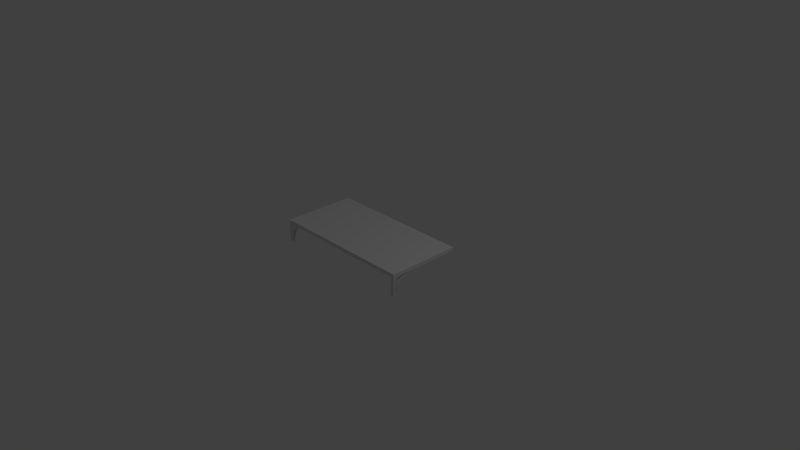 # Source: shelf1.blend  (saved by Blender 2.79.0; exported with 4.5.12 LTS)
import bpy
from mathutils import Matrix  # noqa: F401  (used for matrix-valued properties, if any)

bpy.ops.wm.read_factory_settings(use_empty=True)
scene = bpy.context.scene
scene.name = 'Scene'

# ---- collections
col_collection_1 = bpy.data.collections.new('Collection 1'); scene.collection.children.link(col_collection_1)

# ---- materials (node trees are filled in below, after node groups)
mat_wood = bpy.data.materials.new('wood')
mat_wood.alpha_threshold = 0.0
mat_wood.use_transparent_shadow = False
mat_wood.roughness = 0.5
mat_wood.specular_intensity = 0.25
mat_wood.line_color = (0.0, 0.0, 0.0, 1.0)
mat_mounts = bpy.data.materials.new('mounts')
mat_mounts.alpha_threshold = 0.0
mat_mounts.use_transparent_shadow = False
mat_mounts.roughness = 0.5
mat_mounts.specular_intensity = 0.125

# ---- material node trees

# ---- world
world_world = bpy.data.worlds.new('World'); scene.world = world_world
world_world.color = (0.05088, 0.05088, 0.05088)
world_world.use_sun_shadow = False
world_world.sun_shadow_jitter_overblur = 0.0
world_world.cycles.sampling_method = 'MANUAL'

# ---- cameras
cam_camera = bpy.data.cameras.new('Camera')
cam_camera.clip_end = 100.0
cam_camera.lens = 35.0
cam_camera.sensor_width = 32.0
cam_camera.sensor_height = 18.0
cam_camera.ortho_scale = 7.314
cam_camera.dof.focus_distance = 0.0
cam_camera.dof.aperture_fstop = 128.0

# ---- lights
light_lamp = bpy.data.lights.new('Lamp', 'POINT')
light_lamp.transmission_factor = 0.0
light_lamp.cutoff_distance = 30.0
light_lamp.energy = 100.0
light_lamp.shadow_buffer_clip_start = 1.001
light_lamp.shadow_soft_size = 0.1
light_lamp.shadow_maximum_resolution = 0.006
light_lamp.use_absolute_resolution = True

# ---- meshes
me_cube_001 = bpy.data.meshes.new('Cube.001')
me_cube_001.from_pydata([(-0.05, -0.05, 0.2), (-0.05, -0.05, 0.25), (-0.05, 0.05, 0.2), (-0.05, 0.05, 0.25), (0.05, -0.05, 0.2), (0.05, -0.05, 0.25), (0.05, 0.05, 0.2), (0.05, 0.05, 0.25), (0.05, -0.0475, 0.2), (0.0475, -0.05, 0.2), (0.0475, -0.0475, 0.2), (0.05, -0.05, -0.05), (0.05, -0.0475, -0.05), (0.0475, -0.05, -0.05), (0.0475, -0.0475, -0.05), (-0.0475, -0.05, 0.2), (-0.05, -0.0475, 0.2), (-0.0475, -0.0475, 0.2), (-0.05, -0.05, -0.05), (-0.0475, -0.05, -0.05), (-0.05, -0.0475, -0.05), (-0.0475, -0.0475, -0.05), (0.05, -0.0225, 0.2), (0.05, -0.03207, 0.181), (0.05, -0.04018, 0.1268), (0.05, -0.0456, 0.04567), (0.0475, -0.0456, 0.04567), (0.0475, -0.04018, 0.1268), (0.0475, -0.03207, 0.181), (0.0475, -0.0225, 0.2), (-0.0475, -0.0225, 0.2), (-0.0475, -0.03207, 0.181), (-0.0475, -0.04018, 0.1268), (-0.0475, -0.0456, 0.04567), (-0.05, -0.0456, 0.04567), (-0.05, -0.04018, 0.1268), (-0.05, -0.03207, 0.181), (-0.05, -0.0225, 0.2), (0.05, -0.02175, 0.2), (0.05, -0.03132, 0.181), (0.05, -0.03943, 0.1268), (0.05, -0.04485, 0.04567), (0.05, -0.04675, -0.05), (0.0475, -0.04675, -0.05), (0.0475, -0.04485, 0.04567), (0.0475, -0.03943, 0.1268), (0.0475, -0.03132, 0.181), (0.0475, -0.02175, 0.2), (-0.0475, -0.02175, 0.2), (-0.0475, -0.03132, 0.181), (-0.0475, -0.03943, 0.1268), (-0.0475, -0.04485, 0.04567), (-0.0475, -0.04675, -0.05), (-0.05, -0.04675, -0.05), (-0.05, -0.04485, 0.04567), (-0.05, -0.03943, 0.1268), (-0.05, -0.03132, 0.181), (-0.05, -0.02175, 0.2), (0.05, -0.04326, 0.08872), (0.0475, -0.04326, 0.08872), (0.05, -0.04251, 0.08872), (0.0475, -0.04251, 0.08872), (0.05, -0.04617, 0.0003355), (0.0475, -0.04617, 0.0003355), (0.05, -0.04692, 0.0003354), (0.0475, -0.04692, 0.0003354), (0.05, -0.0365, 0.1564), (0.0475, -0.0365, 0.1564), (0.05, -0.03575, 0.1564), (0.0475, -0.03575, 0.1564), (0.05, -0.02766, 0.193), (0.0475, -0.02766, 0.193), (0.05, -0.02691, 0.193), (0.0475, -0.02691, 0.193), (-0.0475, -0.02766, 0.193), (-0.05, -0.02766, 0.193), (-0.0475, -0.02691, 0.193), (-0.05, -0.02691, 0.193), (-0.0475, -0.0365, 0.1564), (-0.05, -0.0365, 0.1564), (-0.0475, -0.03575, 0.1564), (-0.05, -0.03575, 0.1564), (-0.0475, -0.04326, 0.08872), (-0.05, -0.04326, 0.08872), (-0.0475, -0.04251, 0.08872), (-0.05, -0.04251, 0.08872), (-0.0475, -0.04617, 0.0003355), (-0.05, -0.04617, 0.0003355), (-0.05, -0.04692, 0.0003354), (-0.0475, -0.04692, 0.0003354)], [], [(0, 1, 3, 2), (2, 3, 7, 6), (6, 7, 5, 4), (4, 5, 1, 0), (2, 6, 4, 0), (7, 3, 1, 5), (8, 10, 9, 4), (12, 11, 13, 14), (4, 11, 12, 8), (8, 12, 14, 10), (9, 13, 11, 4), (10, 14, 13, 9), (0, 15, 17, 16), (18, 20, 21, 19), (15, 19, 21, 17), (0, 18, 19, 15), (16, 20, 18, 0), (17, 21, 20, 16), (89, 88, 20, 21), (82, 83, 34, 33), (78, 79, 35, 32), (74, 75, 36, 31), (64, 65, 14, 12), (58, 59, 26, 25), (66, 67, 27, 24), (70, 71, 28, 23), (62, 42, 43, 63), (60, 41, 44, 61), (68, 40, 45, 69), (72, 39, 46, 73), (65, 63, 43, 14), (59, 61, 44, 26), (67, 69, 45, 27), (71, 73, 46, 28), (64, 12, 42, 62), (58, 25, 41, 60), (70, 23, 39, 72), (86, 52, 53, 87), (84, 51, 54, 85), (80, 50, 55, 81), (76, 49, 56, 77), (89, 21, 52, 86), (82, 33, 51, 84), (78, 32, 50, 80), (74, 31, 49, 76), (75, 77, 56, 36), (79, 81, 55, 35), (83, 85, 54, 34), (87, 53, 20, 88), (20, 53, 52, 21), (42, 12, 14, 43), (66, 68, 39, 23), (24, 58, 60, 40), (27, 45, 61, 59), (40, 60, 61, 45), (24, 27, 59, 58), (25, 64, 62, 41), (26, 44, 63, 65), (41, 62, 63, 44), (25, 26, 65, 64), (24, 40, 68, 66), (28, 46, 69, 67), (39, 68, 69, 46), (23, 28, 67, 66), (22, 70, 72, 38), (29, 47, 73, 71), (38, 72, 73, 47), (22, 29, 71, 70), (37, 57, 77, 75), (30, 74, 76, 48), (48, 76, 77, 57), (30, 37, 75, 74), (36, 56, 81, 79), (31, 78, 80, 49), (49, 80, 81, 56), (31, 36, 79, 78), (35, 55, 85, 83), (32, 82, 84, 50), (50, 84, 85, 55), (32, 35, 83, 82), (54, 87, 88, 34), (33, 89, 86, 51), (51, 86, 87, 54), (33, 34, 88, 89)])
me_cube_001.polygons.foreach_set('use_smooth', [0, 0, 0, 0, 0, 0, 0, 0, 0, 0, 0, 0, 0, 0, 0, 0, 0, 0, 1, 1, 1, 1, 1, 1, 1, 1, 1, 1, 1, 1, 0, 0, 0, 0, 0, 0, 0, 1, 1, 1, 1, 0, 0, 0, 0, 0, 0, 0, 0, 0, 0, 0, 0, 0, 1, 1, 0, 0, 1, 1, 0, 0, 1, 1, 0, 0, 1, 1, 0, 0, 1, 1, 0, 0, 1, 1, 0, 0, 1, 1, 0, 0, 1, 1])
me_cube_001.polygons.foreach_set('material_index', [0, 0, 0, 0, 0, 0, 1, 1, 1, 1, 1, 1, 1, 1, 1, 1, 1, 1, 1, 1, 1, 1, 1, 1, 1, 1, 1, 1, 1, 1, 1, 1, 1, 1, 1, 1, 1, 1, 1, 1, 1, 1, 1, 1, 1, 1, 1, 1, 1, 1, 1, 1, 1, 1, 1, 1, 1, 1, 1, 1, 1, 1, 1, 1, 1, 1, 1, 1, 1, 1, 1, 1, 1, 1, 1, 1, 1, 1, 1, 1, 1, 1, 1, 1])
_k = set([(0, 1), (0, 2), (0, 4), (0, 15), (0, 16), (0, 18), (1, 3), (1, 5), (2, 3), (2, 6), (3, 7), (4, 5), (4, 6), (4, 8), (4, 9), (4, 11), (5, 7), (6, 7), (8, 10), (8, 12), (9, 10), (9, 13), (10, 14), (11, 12), (11, 13), (12, 14), (12, 42), (12, 64), (13, 14), (14, 43), (14, 65), (15, 17), (15, 19), (16, 17), (16, 20), (17, 21), (18, 19), (18, 20), (19, 21), (20, 21), (20, 53), (20, 88), (21, 52), (21, 89), (22, 70), (23, 66), (23, 70), (24, 58), (24, 66), (25, 58), (25, 64), (26, 59), (26, 65), (27, 59), (27, 67), (28, 67), (28, 71), (29, 71), (30, 74), (31, 74), (31, 78), (32, 78), (32, 82), (33, 82), (33, 89), (34, 83), (34, 88), (35, 79), (35, 83), (36, 75), (36, 79), (37, 75), (38, 47), (38, 72), (39, 68), (39, 72), (40, 60), (40, 68), (41, 60), (41, 62), (42, 43), (42, 62), (43, 63), (44, 61), (44, 63), (45, 61), (45, 69), (46, 69), (46, 73), (47, 73), (48, 57), (48, 76), (49, 76), (49, 80), (50, 80), (50, 84), (51, 84), (51, 86), (52, 53), (52, 86), (53, 87), (54, 85), (54, 87), (55, 81), (55, 85), (56, 77), (56, 81), (57, 77)])
me_cube_001.attributes.new('sharp_edge', 'BOOLEAN', 'EDGE').data.foreach_set('value', [ (min(e.vertices), max(e.vertices)) in _k for e in me_cube_001.edges])
_uv = me_cube_001.uv_layers.new(name='UVMap')
_uv.uv.foreach_set('vector', [3.941e-08, 0.0, 1.0, 0.0, 1.0, 1.0, 3.941e-08, 1.0, 3.941e-08, 0.0, 1.0, 0.0, 1.0, 1.0, 3.941e-08, 1.0, 3.941e-08, 0.0, 1.0, 0.0, 1.0, 1.0, 3.941e-08, 1.0, 3.941e-08, 0.0, 1.0, 0.0, 1.0, 1.0, 3.941e-08, 1.0, 3.941e-08, 0.0, 1.0, 0.0, 1.0, 1.0, 3.941e-08, 1.0, 3.941e-08, 0.0, 1.0, 0.0, 1.0, 1.0, 3.941e-08, 1.0, 0.6297, 0.3164, 0.6297, 0.3428, 0.6033, 0.3428, 0.6033, 0.3164, 0.5758, 0.3438, 0.6022, 0.3438, 0.6022, 0.3703, 0.5758, 0.3702, 1.995, 0.8695, -0.003871, 0.8695, -0.004076, 0.8346, 1.995, 0.8346, 1.995, 0.7256, -0.003872, 0.7256, -0.004076, 0.6907, 1.995, 0.6907, 1.995, 0.9055, -0.003872, 0.9055, -0.004076, 0.8706, 1.995, 0.8706, 1.995, 0.6536, -0.003872, 0.6536, -0.004076, 0.6188, 1.995, 0.6188, 0.6022, 0.3977, 0.5758, 0.3977, 0.5758, 0.3713, 0.6022, 0.3713, 0.6022, 0.3428, 0.5758, 0.3428, 0.5758, 0.3164, 0.6022, 0.3164, 1.995, 0.8335, -0.003871, 0.8335, -0.004076, 0.7986, 1.995, 0.7986, 1.995, 0.7975, -0.003871, 0.7975, -0.004076, 0.7627, 1.995, 0.7626, 1.995, 0.7616, -0.003871, 0.7616, -0.004076, 0.7267, 1.995, 0.7267, 1.995, 0.6896, -0.003872, 0.6896, -0.004076, 0.6547, 1.995, 0.6547, 0.5013, 0.5638, 0.5013, 0.5902, -0.004076, 0.5902, -0.004076, 0.5638, 0.4252, 0.4263, 0.4252, 0.4527, -0.004076, 0.4527, -0.004076, 0.4263, 0.2853, 0.2889, 0.2853, 0.3153, -0.004076, 0.3153, -0.004076, 0.2889, 0.5605, 0.1344, 0.5605, 0.1608, 0.448, 0.1608, 0.448, 0.1344, 0.5013, 0.5363, 0.5013, 0.5627, -0.004076, 0.5627, -0.004076, 0.5363, 0.4252, 0.3988, 0.4252, 0.4252, -0.004076, 0.4252, -0.004076, 0.3988, 0.2853, 0.3164, 0.2853, 0.3428, -0.004076, 0.3428, -0.004076, 0.3164, 0.5605, 0.1619, 0.5605, 0.1883, 0.448, 0.1883, 0.448, 0.1619, 0.5013, 0.5352, -0.004076, 0.5352, -0.004076, 0.5088, 0.5013, 0.5088, 0.4252, 0.4802, -0.004076, 0.4802, -0.004076, 0.4538, 0.4252, 0.4538, 0.2853, 0.3977, -0.004076, 0.3977, -0.004076, 0.3713, 0.2853, 0.3713, 0.3345, 0.1883, 0.222, 0.1883, 0.222, 0.1619, 0.3345, 0.1619, 0.3346, 0.2373, 0.3348, 0.2491, -0.00384, 0.2491, -0.004076, 0.2373, 0.3078, 0.2133, 0.3085, 0.2242, -0.003349, 0.2242, -0.004076, 0.2133, 0.7031, 0.1244, 0.7045, 0.1333, 0.4494, 0.1333, 0.448, 0.1244, 0.3309, 0.1456, 0.3345, 0.1527, 0.222, 0.1527, 0.2184, 0.1456, 0.3346, 0.2749, -0.004076, 0.2749, -0.003888, 0.2631, 0.3348, 0.2631, 0.3078, 0.2122, -0.004076, 0.2122, -0.003624, 0.2014, 0.3082, 0.2014, 0.3309, 0.1445, 0.2184, 0.1445, 0.222, 0.1374, 0.3345, 0.1374, 0.5013, 0.6177, -0.004076, 0.6177, -0.004076, 0.5913, 0.5013, 0.5913, 0.4252, 0.5077, -0.004076, 0.5077, -0.004076, 0.4813, 0.4252, 0.4813, 0.2853, 0.3703, -0.004076, 0.3703, -0.004076, 0.3438, 0.2853, 0.3438, 0.1084, 0.1883, -0.004076, 0.1883, -0.004076, 0.1619, 0.1084, 0.1619, 0.3346, 0.2878, -0.004076, 0.2878, -0.003888, 0.276, 0.3348, 0.276, 0.3078, 0.2003, -0.004076, 0.2003, -0.003624, 0.1894, 0.3082, 0.1894, 0.7031, 0.1034, 0.448, 0.1034, 0.4491, 0.09452, 0.7042, 0.09452, 0.3309, 0.1363, 0.2184, 0.1363, 0.222, 0.1293, 0.3345, 0.1293, 0.3309, 0.1537, 0.3345, 0.1608, 0.222, 0.1608, 0.2184, 0.1537, 0.7031, 0.1145, 0.7045, 0.1234, 0.4494, 0.1234, 0.448, 0.1145, 0.3078, 0.2253, 0.3085, 0.2362, -0.003349, 0.2362, -0.004076, 0.2253, 0.3348, 0.262, -0.00384, 0.262, -0.004076, 0.2502, 0.3346, 0.2502, 0.6112, 0.3977, 0.6033, 0.3977, 0.6033, 0.3713, 0.6112, 0.3713, 0.6033, 0.3438, 0.6112, 0.3438, 0.6112, 0.3703, 0.6033, 0.3703, 0.7031, 0.1134, 0.7042, 0.1045, 0.9593, 0.1045, 0.9582, 0.1134, 0.6197, 0.2122, 0.3078, 0.2122, 0.3082, 0.2014, 0.6201, 0.2014, 0.6197, 0.2133, 0.6204, 0.2242, 0.3085, 0.2242, 0.3078, 0.2133, 0.8545, 0.4802, 0.4252, 0.4802, 0.4252, 0.4538, 0.8545, 0.4538, 0.8545, 0.3988, 0.8545, 0.4252, 0.4252, 0.4252, 0.4252, 0.3988, 0.6732, 0.2749, 0.3346, 0.2749, 0.3348, 0.2631, 0.6734, 0.2631, 0.6732, 0.2373, 0.6734, 0.2491, 0.3348, 0.2491, 0.3346, 0.2373, 1.007, 0.5352, 0.5013, 0.5352, 0.5013, 0.5088, 1.007, 0.5088, 1.007, 0.5363, 1.007, 0.5627, 0.5013, 0.5627, 0.5013, 0.5363, 0.448, 0.1134, 0.4491, 0.1045, 0.7042, 0.1045, 0.7031, 0.1134, 0.9582, 0.1244, 0.9596, 0.1333, 0.7045, 0.1333, 0.7031, 0.1244, 0.5747, 0.3977, 0.2853, 0.3977, 0.2853, 0.3713, 0.5747, 0.3713, 0.5747, 0.3164, 0.5747, 0.3428, 0.2853, 0.3428, 0.2853, 0.3164, 0.4434, 0.1445, 0.3309, 0.1445, 0.3345, 0.1374, 0.4469, 0.1374, 0.4434, 0.1456, 0.4469, 0.1527, 0.3345, 0.1527, 0.3309, 0.1456, 0.4469, 0.1883, 0.3345, 0.1883, 0.3345, 0.1619, 0.4469, 0.1619, 0.673, 0.1619, 0.673, 0.1883, 0.5605, 0.1883, 0.5605, 0.1619, 0.4434, 0.1537, 0.4469, 0.1608, 0.3345, 0.1608, 0.3309, 0.1537, 0.4434, 0.1363, 0.3309, 0.1363, 0.3345, 0.1293, 0.4469, 0.1293, 0.2209, 0.1883, 0.1084, 0.1883, 0.1084, 0.1619, 0.2209, 0.1619, 0.673, 0.1344, 0.673, 0.1608, 0.5605, 0.1608, 0.5605, 0.1344, 0.9582, 0.1145, 0.9596, 0.1234, 0.7045, 0.1234, 0.7031, 0.1145, 0.9582, 0.1034, 0.7031, 0.1034, 0.7042, 0.09452, 0.9593, 0.09452, 0.5747, 0.3703, 0.2853, 0.3703, 0.2853, 0.3438, 0.5747, 0.3438, 0.5747, 0.2889, 0.5747, 0.3153, 0.2853, 0.3153, 0.2853, 0.2889, 0.6197, 0.2253, 0.6204, 0.2362, 0.3085, 0.2362, 0.3078, 0.2253, 0.6197, 0.2003, 0.3078, 0.2003, 0.3082, 0.1894, 0.6201, 0.1894, 0.8545, 0.5077, 0.4252, 0.5077, 0.4252, 0.4813, 0.8545, 0.4813, 0.8545, 0.4263, 0.8545, 0.4527, 0.4252, 0.4527, 0.4252, 0.4263, 0.6734, 0.262, 0.3348, 0.262, 0.3346, 0.2502, 0.6732, 0.2502, 0.6732, 0.2878, 0.3346, 0.2878, 0.3348, 0.276, 0.6734, 0.276, 1.007, 0.6177, 0.5013, 0.6177, 0.5013, 0.5913, 1.007, 0.5913, 1.007, 0.5638, 1.007, 0.5902, 0.5013, 0.5902, 0.5013, 0.5638])
me_cube_001.materials.append(mat_wood)
me_cube_001.materials.append(mat_mounts)
me_cube_001.use_remesh_preserve_volume = False
me_cube_001.use_remesh_preserve_attributes = False
me_cube_001.use_mirror_vertex_groups = False
me_cube_001.update()

# ---- objects
ob_cube = bpy.data.objects.new('Cube', me_cube_001)
ob_lamp = bpy.data.objects.new('Lamp', light_lamp)
ob_camera = bpy.data.objects.new('Camera', cam_camera)

# ---- transforms, parenting, visibility, modifiers, constraints
ob_cube.location = (0.0, 0.0, 0.05)
ob_cube.scale = (20.0, 10.0, 1.0)
ob_cube.lineart.crease_threshold = 0.0
ob_lamp.location = (4.076, 1.005, 5.904)
ob_lamp.rotation_euler = (0.6503, 0.05522, 1.866)
ob_lamp.lock_rotations_4d = False
ob_lamp.empty_display_type = 'ARROWS'
ob_lamp.color = (0.0, 0.0, 0.0, 0.0)
ob_lamp.lineart.crease_threshold = 0.0
ob_camera.location = (7.481, -6.508, 5.344)
ob_camera.rotation_euler = (1.109, 0.0, 0.8149)
ob_camera.lock_rotations_4d = False
ob_camera.empty_display_type = 'ARROWS'
ob_camera.color = (0.0, 0.0, 0.0, 0.0)
ob_camera.display_type = 'WIRE'
ob_camera.lineart.crease_threshold = 0.0

# ---- collection membership
col_collection_1.objects.link(ob_cube)
col_collection_1.objects.link(ob_lamp)
col_collection_1.objects.link(ob_camera)

# ---- scene / render settings (as saved in the file)
scene.camera = ob_camera
scene.frame_start = 1; scene.frame_end = 250; scene.frame_set(1)
scene.render.engine = 'BLENDER_EEVEE_NEXT'
scene.render.resolution_percentage = 50
scene.render.dither_intensity = 0.0
scene.cycles.use_denoising = False
scene.cycles.samples = 128
scene.cycles.sampling_pattern = 'TABULATED_SOBOL'
scene.cycles.light_sampling_threshold = 0.0
scene.cycles.use_adaptive_sampling = False
scene.cycles.use_light_tree = False
scene.cycles.blur_glossy = 0.0
scene.cycles.sample_clamp_indirect = 0.0
scene.view_settings.view_transform = 'Standard'
bpy.context.view_layer.update()
